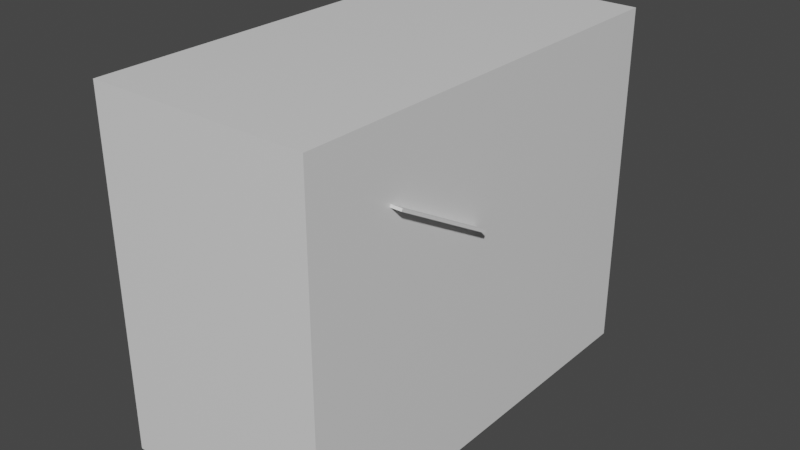 # Source: cinatas_correr.blend  (saved by Blender 2.92.15; exported with 4.5.12 LTS)
import bpy
from mathutils import Matrix  # noqa: F401  (used for matrix-valued properties, if any)

bpy.ops.wm.read_factory_settings(use_empty=True)
scene = bpy.context.scene
scene.name = 'Scene'

# ---- collections
col_collection = bpy.data.collections.new('Collection'); scene.collection.children.link(col_collection)

# ---- materials (node trees are filled in below, after node groups)
mat_material = bpy.data.materials.new('Material')
mat_material.alpha_threshold = 0.0
mat_material.use_transparent_shadow = False
mat_material.line_color = (0.0, 0.0, 0.0, 1.0)

# ---- material node trees
mat_material.use_nodes = True; mat_material.node_tree.nodes.clear()
_N = mat_material.node_tree.nodes; _L = mat_material.node_tree.links
n0 = _N.new('ShaderNodeOutputMaterial'); n0.name = 'Material Output'; n0.location = (300, 300)
n1 = _N.new('ShaderNodeBsdfPrincipled'); n1.name = 'Principled BSDF'; n1.location = (10, 300)
n1.distribution = 'GGX'
n1.subsurface_method = 'BURLEY'
n1.inputs[2].default_value = 0.4
n1.inputs[3].default_value = 1.45
n1.inputs[27].default_value = (0.0, 0.0, 0.0, 1.0)
n1.inputs[28].default_value = 1.0
_L.new(n1.outputs[0], n0.inputs[0])
n0.is_active_output = True

# ---- world
world_world = bpy.data.worlds.new('World'); scene.world = world_world
world_world.use_nodes = True; world_world.node_tree.nodes.clear()
_N = world_world.node_tree.nodes; _L = world_world.node_tree.links
n0 = _N.new('ShaderNodeOutputWorld'); n0.name = 'World Output'; n0.location = (300, 300)
n1 = _N.new('ShaderNodeBackground'); n1.name = 'Background'; n1.location = (10, 300)
n1.inputs[0].default_value = (0.05088, 0.05088, 0.05088, 1.0)
_L.new(n1.outputs[0], n0.inputs[0])
n0.is_active_output = True
world_world.color = (0.05088, 0.05088, 0.05088)
world_world.use_sun_shadow = False
world_world.sun_shadow_jitter_overblur = 0.0

# ---- meshes
me_cube = bpy.data.meshes.new('Cube')
me_cube.from_pydata([(1.0, 1.0, 1.0), (1.0, 1.0, -1.0), (1.0, -1.0, 1.0), (1.0, -1.0, -1.0), (-1.0, 1.0, 1.0), (-1.0, 1.0, -1.0), (-1.0, -1.0, 1.0), (-1.0, -1.0, -1.0)], [], [(0, 4, 6, 2), (3, 2, 6, 7), (7, 6, 4, 5), (5, 1, 3, 7), (1, 0, 2, 3), (5, 4, 0, 1)])
_uv = me_cube.uv_layers.new(name='UVMap')
_uv.uv.foreach_set('vector', [0.625, 0.5, 0.875, 0.5, 0.875, 0.75, 0.625, 0.75, 0.375, 0.75, 0.625, 0.75, 0.625, 1.0, 0.375, 1.0, 0.375, 0.0, 0.625, 0.0, 0.625, 0.25, 0.375, 0.25, 0.125, 0.5, 0.375, 0.5, 0.375, 0.75, 0.125, 0.75, 0.375, 0.5, 0.625, 0.5, 0.625, 0.75, 0.375, 0.75, 0.375, 0.25, 0.625, 0.25, 0.625, 0.5, 0.375, 0.5])
me_cube.materials.append(mat_material)
me_cube.use_remesh_preserve_volume = False
me_cube.use_remesh_preserve_attributes = False
me_cube.use_mirror_vertex_groups = False
me_cube.update()
me_cube_002 = bpy.data.meshes.new('Cube.002')
me_cube_002.from_pydata([(-1.0, -1.0, -17.44), (-1.0, -1.0, -15.44), (1.0, -1.0, -17.44), (1.0, -1.0, -15.44), (-1.0, 0.8545, -17.44), (-1.0, 0.8545, -15.44), (1.0, 0.8545, -17.44), (1.0, 0.8545, -15.44), (-1.0, 1.0, -16.44), (-1.0, 0.8545, -17.44), (-1.0, 0.9988, -16.57), (-1.0, 0.995, -16.7), (-1.0, 0.9889, -16.82), (-1.0, 0.9805, -16.94), (-1.0, 0.9699, -17.05), (-1.0, 0.9574, -17.14), (-1.0, 0.9431, -17.23), (-1.0, 0.9272, -17.3), (-1.0, 0.9102, -17.36), (-1.0, 0.8921, -17.4), (-1.0, 0.8735, -17.43), (-1.0, 0.8545, -15.44), (-1.0, 1.0, -16.44), (-1.0, 0.8735, -15.45), (-1.0, 0.8921, -15.47), (-1.0, 0.9102, -15.51), (-1.0, 0.9272, -15.57), (-1.0, 0.9431, -15.64), (-1.0, 0.9574, -15.73), (-1.0, 0.9699, -15.83), (-1.0, 0.9805, -15.94), (-1.0, 0.9889, -16.05), (-1.0, 0.995, -16.18), (-1.0, 0.9988, -16.3), (1.0, 0.8545, -17.44), (1.0, 1.0, -16.44), (1.0, 0.8735, -17.43), (1.0, 0.8921, -17.4), (1.0, 0.9102, -17.36), (1.0, 0.9272, -17.3), (1.0, 0.9431, -17.23), (1.0, 0.9574, -17.14), (1.0, 0.9699, -17.05), (1.0, 0.9805, -16.94), (1.0, 0.9889, -16.82), (1.0, 0.995, -16.7), (1.0, 0.9988, -16.57), (1.0, 1.0, -16.44), (1.0, 0.8545, -15.44), (1.0, 0.9988, -16.3), (1.0, 0.995, -16.18), (1.0, 0.9889, -16.05), (1.0, 0.9805, -15.94), (1.0, 0.9699, -15.83), (1.0, 0.9574, -15.73), (1.0, 0.9431, -15.64), (1.0, 0.9272, -15.57), (1.0, 0.9102, -15.51), (1.0, 0.8921, -15.47), (1.0, 0.8735, -15.45)], [], [(48, 21, 5, 7), (9, 34, 6, 4), (6, 7, 3, 2), (2, 3, 1, 0), (4, 6, 2, 0), (7, 5, 1, 3), (34, 36, 37, 38, 39, 40, 41, 42, 43, 44, 45, 46, 35, 47, 49, 50, 51, 52, 53, 54, 55, 56, 57, 58, 59, 48, 7, 6), (4, 5, 21, 23, 24, 25, 26, 27, 28, 29, 30, 31, 32, 33, 22, 8, 10, 11, 12, 13, 14, 15, 16, 17, 18, 19, 20, 9), (0, 1, 5, 4), (34, 9, 20, 36), (36, 20, 19, 37), (37, 19, 18, 38), (38, 18, 17, 39), (39, 17, 16, 40), (40, 16, 15, 41), (41, 15, 14, 42), (42, 14, 13, 43), (43, 13, 12, 44), (44, 12, 11, 45), (45, 11, 10, 46), (46, 10, 8, 35), (21, 48, 59, 23), (23, 59, 58, 24), (24, 58, 57, 25), (25, 57, 56, 26), (26, 56, 55, 27), (27, 55, 54, 28), (28, 54, 53, 29), (29, 53, 52, 30), (30, 52, 51, 31), (31, 51, 50, 32), (32, 50, 49, 33), (33, 49, 47, 22), (8, 22, 47, 35)])
_uv = me_cube_002.uv_layers.new(name='UVMap')
_uv.uv.foreach_set('vector', [0.625, 0.5182, 0.875, 0.5182, 0.875, 0.5182, 0.625, 0.5182, 0.125, 0.5182, 0.375, 0.5182, 0.375, 0.5182, 0.125, 0.5182, 0.375, 0.5182, 0.625, 0.5182, 0.625, 0.75, 0.375, 0.75, 0.375, 0.75, 0.625, 0.75, 0.625, 1.0, 0.375, 1.0, 0.125, 0.5182, 0.375, 0.5182, 0.375, 0.75, 0.125, 0.75, 0.625, 0.5182, 0.875, 0.5182, 0.875, 0.75, 0.625, 0.75, 0.375, 0.5182, 0.3761, 0.5158, 0.3793, 0.5135, 0.3845, 0.5112, 0.3917, 0.5091, 0.4008, 0.5071, 0.4116, 0.5053, 0.4238, 0.5038, 0.4374, 0.5024, 0.4521, 0.5014, 0.4675, 0.5006, 0.4835, 0.5002, 0.4998, 0.5, 0.5002, 0.5, 0.5165, 0.5002, 0.5325, 0.5006, 0.5479, 0.5014, 0.5626, 0.5024, 0.5762, 0.5038, 0.5884, 0.5053, 0.5992, 0.5071, 0.6083, 0.5091, 0.6155, 0.5112, 0.6207, 0.5135, 0.6239, 0.5158, 0.625, 0.5182, 0.625, 0.5182, 0.375, 0.5182, 0.375, 0.2318, 0.625, 0.2318, 0.625, 0.2318, 0.6239, 0.2342, 0.6207, 0.2365, 0.6155, 0.2388, 0.6083, 0.2409, 0.5992, 0.2429, 0.5884, 0.2447, 0.5762, 0.2462, 0.5626, 0.2476, 0.5479, 0.2486, 0.5325, 0.2494, 0.5165, 0.2498, 0.5002, 0.25, 0.4998, 0.25, 0.4835, 0.2498, 0.4675, 0.2494, 0.4521, 0.2486, 0.4374, 0.2476, 0.4238, 0.2462, 0.4116, 0.2447, 0.4008, 0.2429, 0.3917, 0.2409, 0.3845, 0.2388, 0.3793, 0.2365, 0.3761, 0.2342, 0.375, 0.2318, 0.375, 0.0, 0.625, 0.0, 0.625, 0.2318, 0.375, 0.2318, 0.375, 0.5182, 0.125, 0.5182, 0.125, 0.5158, 0.375, 0.5158, 0.375, 0.5158, 0.125, 0.5158, 0.125, 0.5135, 0.375, 0.5135, 0.375, 0.5135, 0.125, 0.5135, 0.125, 0.5112, 0.375, 0.5112, 0.375, 0.5112, 0.125, 0.5112, 0.125, 0.5091, 0.375, 0.5091, 0.375, 0.5091, 0.125, 0.5091, 0.125, 0.5071, 0.375, 0.5071, 0.375, 0.5071, 0.125, 0.5071, 0.125, 0.5, 0.375, 0.5, 0.375, 0.5, 0.375, 0.25, 0.4238, 0.25, 0.4238, 0.5, 0.4238, 0.5, 0.4238, 0.25, 0.4374, 0.25, 0.4374, 0.5, 0.4374, 0.5, 0.4374, 0.25, 0.4521, 0.25, 0.4521, 0.5, 0.4521, 0.5, 0.4521, 0.25, 0.4675, 0.25, 0.4675, 0.5, 0.4675, 0.5, 0.4675, 0.25, 0.4835, 0.25, 0.4835, 0.5, 0.4835, 0.5, 0.4835, 0.25, 0.4998, 0.25, 0.4998, 0.5, 0.875, 0.5182, 0.625, 0.5182, 0.625, 0.5158, 0.875, 0.5158, 0.875, 0.5158, 0.625, 0.5158, 0.625, 0.5135, 0.875, 0.5135, 0.875, 0.5135, 0.625, 0.5135, 0.625, 0.5112, 0.875, 0.5112, 0.875, 0.5112, 0.625, 0.5112, 0.625, 0.5091, 0.875, 0.5091, 0.875, 0.5091, 0.625, 0.5091, 0.625, 0.5071, 0.875, 0.5071, 0.875, 0.5071, 0.625, 0.5071, 0.625, 0.5, 0.875, 0.5, 0.625, 0.25, 0.625, 0.5, 0.5762, 0.5, 0.5762, 0.25, 0.5762, 0.25, 0.5762, 0.5, 0.5626, 0.5, 0.5626, 0.25, 0.5626, 0.25, 0.5626, 0.5, 0.5479, 0.5, 0.5479, 0.25, 0.5479, 0.25, 0.5479, 0.5, 0.5325, 0.5, 0.5325, 0.25, 0.5325, 0.25, 0.5325, 0.5, 0.5165, 0.5, 0.5165, 0.25, 0.5165, 0.25, 0.5165, 0.5, 0.5002, 0.5, 0.5002, 0.25, 0.4998, 0.25, 0.5002, 0.25, 0.5002, 0.5, 0.4998, 0.5])
me_cube_002.use_remesh_fix_poles = True
me_cube_002.use_remesh_preserve_attributes = False
me_cube_002.use_mirror_vertex_groups = False
me_cube_002.update()
me_cylinder = bpy.data.meshes.new('Cylinder')
me_cylinder.from_pydata([(-5.262e-08, 0.9307, -1.0), (0.0, 1.0, -0.931), (-5.262e-08, 0.9307, 1.0), (0.0, 1.0, 0.931), (0.1816, 0.9128, -1.0), (0.1951, 0.9808, -0.931), (0.1816, 0.9128, 1.0), (0.1951, 0.9808, 0.931), (0.3562, 0.8598, -1.0), (0.3827, 0.9239, -0.931), (0.3562, 0.8598, 1.0), (0.3827, 0.9239, 0.931), (0.5171, 0.7738, -1.0), (0.5556, 0.8315, -0.931), (0.5171, 0.7738, 1.0), (0.5556, 0.8315, 0.931), (0.6581, 0.6581, -1.0), (0.7071, 0.7071, -0.931), (0.6581, 0.6581, 1.0), (0.7071, 0.7071, 0.931), (0.7738, 0.5171, -1.0), (0.8315, 0.5556, -0.931), (0.7738, 0.5171, 1.0), (0.8315, 0.5556, 0.931), (0.8598, 0.3562, -1.0), (0.9239, 0.3827, -0.931), (0.8598, 0.3562, 1.0), (0.9239, 0.3827, 0.931), (0.9128, 0.1816, -1.0), (0.9808, 0.1951, -0.931), (0.9128, 0.1816, 1.0), (0.9808, 0.1951, 0.931), (0.9307, 1.064e-07, -1.0), (1.0, 7.55e-08, -0.931), (1.0, 7.55e-08, 0.931), (0.9307, 1.066e-07, 1.0), (-1.0, 9.656e-07, -0.931), (-0.9307, 9.35e-07, -1.0), (-0.9307, 9.347e-07, 1.0), (-1.0, 9.656e-07, 0.931), (-0.9128, 0.1816, -1.0), (-0.9808, 0.1951, -0.931), (-0.9128, 0.1816, 1.0), (-0.9808, 0.1951, 0.931), (-0.8598, 0.3562, -1.0), (-0.9239, 0.3827, -0.931), (-0.8598, 0.3562, 1.0), (-0.9239, 0.3827, 0.931), (-0.7738, 0.5171, -1.0), (-0.8315, 0.5556, -0.931), (-0.7738, 0.5171, 1.0), (-0.8315, 0.5556, 0.931), (-0.6581, 0.6581, -1.0), (-0.7071, 0.7071, -0.931), (-0.6581, 0.6581, 1.0), (-0.7071, 0.7071, 0.931), (-0.517, 0.7738, -1.0), (-0.5556, 0.8315, -0.931), (-0.517, 0.7738, 1.0), (-0.5556, 0.8315, 0.931), (-0.3561, 0.8598, -1.0), (-0.3827, 0.9239, -0.931), (-0.3561, 0.8598, 1.0), (-0.3827, 0.9239, 0.931), (-0.1816, 0.9128, -1.0), (-0.1951, 0.9808, -0.931), (-0.1816, 0.9128, 1.0), (-0.1951, 0.9808, 0.931)], [], [(65, 67, 3, 1), (9, 11, 15, 13), (13, 15, 19, 17), (17, 19, 23, 21), (21, 23, 27, 25), (25, 27, 31, 29), (29, 31, 34, 33), (36, 39, 43, 41), (41, 43, 47, 45), (45, 47, 51, 49), (49, 51, 55, 53), (53, 55, 59, 57), (57, 59, 63, 61), (61, 63, 67, 65), (5, 7, 11, 9), (6, 2, 66, 62, 58, 54, 50, 46, 42, 38, 35, 30, 26, 22, 18, 14, 10), (1, 3, 7, 5), (1, 5, 4, 0), (7, 3, 2, 6), (5, 9, 8, 4), (11, 7, 6, 10), (9, 13, 12, 8), (15, 11, 10, 14), (13, 17, 16, 12), (19, 15, 14, 18), (17, 21, 20, 16), (23, 19, 18, 22), (21, 25, 24, 20), (27, 23, 22, 26), (25, 29, 28, 24), (31, 27, 26, 30), (29, 33, 32, 28), (34, 31, 30, 35), (36, 41, 40, 37), (43, 39, 38, 42), (41, 45, 44, 40), (47, 43, 42, 46), (45, 49, 48, 44), (51, 47, 46, 50), (49, 53, 52, 48), (55, 51, 50, 54), (53, 57, 56, 52), (59, 55, 54, 58), (57, 61, 60, 56), (63, 59, 58, 62), (61, 65, 64, 60), (67, 63, 62, 66), (65, 1, 0, 64), (3, 67, 66, 2), (0, 4, 8, 12, 16, 20, 24, 28, 32, 37, 40, 44, 48, 52, 56, 60, 64)])
_uv = me_cylinder.uv_layers.new(name='UVMap')
_uv.uv.foreach_set('vector', [0.03125, 0.5173, 0.03125, 0.9827, 0.0, 0.9827, 0.0, 0.5173, 0.9375, 0.5173, 0.9375, 0.9827, 0.9062, 0.9827, 0.9062, 0.5173, 0.9062, 0.5173, 0.9062, 0.9827, 0.875, 0.9827, 0.875, 0.5173, 0.875, 0.5173, 0.875, 0.9827, 0.8438, 0.9827, 0.8438, 0.5173, 0.8438, 0.5173, 0.8438, 0.9827, 0.8125, 0.9827, 0.8125, 0.5173, 0.8125, 0.5173, 0.8125, 0.9827, 0.7812, 0.9827, 0.7812, 0.5173, 0.7812, 0.5173, 0.7812, 0.9827, 0.75, 0.9827, 0.75, 0.5173, 0.25, 0.5173, 0.25, 0.9827, 0.2188, 0.9827, 0.2188, 0.5173, 0.2188, 0.5173, 0.2188, 0.9827, 0.1875, 0.9827, 0.1875, 0.5173, 0.1875, 0.5173, 0.1875, 0.9827, 0.1562, 0.9827, 0.1562, 0.5173, 0.1562, 0.5173, 0.1562, 0.9827, 0.125, 0.9827, 0.125, 0.5173, 0.125, 0.5173, 0.125, 0.9827, 0.09375, 0.9827, 0.09375, 0.5173, 0.09375, 0.5173, 0.09375, 0.9827, 0.0625, 0.9827, 0.0625, 0.5173, 0.0625, 0.5173, 0.0625, 0.9827, 0.03125, 0.9827, 0.03125, 0.5173, 0.9688, 0.5173, 0.9688, 0.9827, 0.9375, 0.9827, 0.9375, 0.5173, 0.2936, 0.4691, 0.25, 0.4734, 0.2064, 0.4691, 0.1645, 0.4564, 0.1259, 0.4357, 0.09206, 0.4079, 0.06428, 0.3741, 0.04364, 0.3355, 0.03093, 0.2936, 0.02664, 0.25, 0.4734, 0.25, 0.4691, 0.2936, 0.4564, 0.3355, 0.4357, 0.3741, 0.4079, 0.4079, 0.3741, 0.4357, 0.3355, 0.4564, 1.0, 0.5173, 1.0, 0.9827, 0.9688, 0.9827, 0.9688, 0.5173, 1.0, 0.5173, 0.9688, 0.5173, 0.9698, 0.5, 0.9989, 0.5, 0.9688, 0.9827, 1.0, 0.9827, 0.9989, 1.0, 0.9698, 1.0, 0.9688, 0.5173, 0.9375, 0.5173, 0.9386, 0.5, 0.9677, 0.5, 0.9375, 0.9827, 0.9688, 0.9827, 0.9677, 1.0, 0.9386, 1.0, 0.9375, 0.5173, 0.9062, 0.5173, 0.9073, 0.5, 0.9364, 0.5, 0.9062, 0.9827, 0.9375, 0.9827, 0.9364, 1.0, 0.9073, 1.0, 0.9062, 0.5173, 0.875, 0.5173, 0.8761, 0.5, 0.9052, 0.5, 0.875, 0.9827, 0.9062, 0.9827, 0.9052, 1.0, 0.8761, 1.0, 0.875, 0.5173, 0.8438, 0.5173, 0.8448, 0.5, 0.8739, 0.5, 0.8438, 0.9827, 0.875, 0.9827, 0.8739, 1.0, 0.8448, 1.0, 0.8438, 0.5173, 0.8125, 0.5173, 0.8136, 0.5, 0.8427, 0.5, 0.8125, 0.9827, 0.8438, 0.9827, 0.8427, 1.0, 0.8136, 1.0, 0.8125, 0.5173, 0.7812, 0.5173, 0.7823, 0.5, 0.8114, 0.5, 0.7812, 0.9827, 0.8125, 0.9827, 0.8114, 1.0, 0.7823, 1.0, 0.7812, 0.5173, 0.75, 0.5173, 0.7511, 0.5, 0.7802, 0.5, 0.75, 0.9827, 0.7812, 0.9827, 0.7802, 1.0, 0.7511, 1.0, 0.25, 0.5173, 0.2188, 0.5173, 0.2198, 0.5, 0.2489, 0.5, 0.2188, 0.9827, 0.25, 0.9827, 0.2489, 1.0, 0.2198, 1.0, 0.2188, 0.5173, 0.1875, 0.5173, 0.1886, 0.5, 0.2177, 0.5, 0.1875, 0.9827, 0.2188, 0.9827, 0.2177, 1.0, 0.1886, 1.0, 0.1875, 0.5173, 0.1562, 0.5173, 0.1573, 0.5, 0.1864, 0.5, 0.1562, 0.9827, 0.1875, 0.9827, 0.1864, 1.0, 0.1573, 1.0, 0.1562, 0.5173, 0.125, 0.5173, 0.1261, 0.5, 0.1552, 0.5, 0.125, 0.9827, 0.1562, 0.9827, 0.1552, 1.0, 0.1261, 1.0, 0.125, 0.5173, 0.09375, 0.5173, 0.09483, 0.5, 0.1239, 0.5, 0.09375, 0.9827, 0.125, 0.9827, 0.1239, 1.0, 0.09483, 1.0, 0.09375, 0.5173, 0.0625, 0.5173, 0.06358, 0.5, 0.09267, 0.5, 0.0625, 0.9827, 0.09375, 0.9827, 0.09267, 1.0, 0.06358, 1.0, 0.0625, 0.5173, 0.03125, 0.5173, 0.03233, 0.5, 0.06142, 0.5, 0.03125, 0.9827, 0.0625, 0.9827, 0.06142, 1.0, 0.03233, 1.0, 0.03125, 0.5173, 0.0, 0.5173, 0.001083, 0.5, 0.03017, 0.5, 0.0, 0.9827, 0.03125, 0.9827, 0.03017, 1.0, 0.001083, 1.0, 0.75, 0.4734, 0.7936, 0.4691, 0.8355, 0.4564, 0.8741, 0.4357, 0.9079, 0.4079, 0.9357, 0.3741, 0.9564, 0.3355, 0.9691, 0.2936, 0.9734, 0.25, 0.5266, 0.25, 0.5309, 0.2936, 0.5436, 0.3355, 0.5643, 0.3741, 0.5921, 0.4079, 0.6259, 0.4357, 0.6645, 0.4564, 0.7064, 0.4691])
me_cylinder.use_remesh_fix_poles = True
me_cylinder.use_remesh_preserve_attributes = False
me_cylinder.use_mirror_vertex_groups = False
me_cylinder.update()
me_cube_003 = bpy.data.meshes.new('Cube.003')
me_cube_003.from_pydata([(-0.4174, -0.8064, -0.6488), (-0.4399, -0.9156, -0.684), (-0.426, -0.8482, -0.6515), (-0.4333, -0.8836, -0.6591), (-0.4382, -0.9073, -0.6705), (-0.4174, -0.8064, -0.7608), (-0.4399, -0.9156, -0.7277), (-0.426, -0.8482, -0.7583), (-0.4333, -0.8836, -0.7511), (-0.4382, -0.9073, -0.7404), (-0.4174, -0.5947, -0.6701), (-0.4399, -0.5456, -0.7361), (-0.426, -0.5759, -0.6842), (-0.4333, -0.56, -0.7017), (-0.4382, -0.5493, -0.7199), (-0.4174, -0.6548, -0.7608), (-0.4399, -0.5456, -0.7277), (-0.426, -0.613, -0.7583), (-0.4333, -0.5776, -0.7511), (-0.4382, -0.5539, -0.7404), (-0.3863, -0.8064, -0.6488), (-0.3136, -0.9156, -0.684), (-0.3777, -0.8482, -0.6515), (-0.3704, -0.8836, -0.6591), (-0.3656, -0.9073, -0.6705), (-0.3863, -0.8064, -0.7608), (-0.3136, -0.9156, -0.7277), (-0.3777, -0.8482, -0.7583), (-0.3704, -0.8836, -0.7511), (-0.3656, -0.9073, -0.7404), (-0.3863, -0.5947, -0.6701), (-0.3639, -0.5456, -0.7361), (-0.3777, -0.5759, -0.6842), (-0.3704, -0.56, -0.7017), (-0.3656, -0.5493, -0.7199), (-0.3863, -0.6548, -0.7608), (-0.3639, -0.5456, -0.7277), (-0.3777, -0.613, -0.7583), (-0.3704, -0.5776, -0.7511), (-0.3656, -0.5539, -0.7404), (-0.4174, -0.6302, -0.6488), (-0.4399, -0.6302, -0.6845), (-0.426, -0.6302, -0.6515), (-0.4333, -0.6302, -0.6592), (-0.4382, -0.6302, -0.6708), (-0.4399, -0.6302, -0.7277), (-0.4174, -0.6302, -0.7608), (-0.4382, -0.6302, -0.7404), (-0.4333, -0.6302, -0.7511), (-0.426, -0.6302, -0.7583), (-0.3639, -0.6302, -0.6845), (-0.3863, -0.6302, -0.6488), (-0.3656, -0.6302, -0.6708), (-0.3704, -0.6302, -0.6592), (-0.3777, -0.6302, -0.6515), (-0.3863, -0.6302, -0.7608), (-0.3639, -0.6302, -0.7277), (-0.3777, -0.6302, -0.7583), (-0.3704, -0.6302, -0.7511), (-0.3656, -0.6302, -0.7404), (-0.4399, -0.8429, -0.6842), (-0.4174, -0.8429, -0.6488), (-0.4382, -0.8429, -0.6706), (-0.4333, -0.8429, -0.6591), (-0.426, -0.8429, -0.6515), (-0.3639, -0.8429, -0.7277), (-0.3863, -0.8429, -0.7608), (-0.3656, -0.8429, -0.7404), (-0.3704, -0.8429, -0.7511), (-0.3777, -0.8429, -0.7583), (-0.4399, -0.8429, -0.7277), (-0.4174, -0.8429, -0.7608), (-0.4382, -0.8429, -0.7404), (-0.4333, -0.8429, -0.7511), (-0.426, -0.8429, -0.7583), (-0.3639, -0.8429, -0.6842), (-0.3863, -0.8429, -0.6488), (-0.3656, -0.8429, -0.6706), (-0.3704, -0.8429, -0.6591), (-0.3777, -0.8429, -0.6515)], [], [(35, 15, 46, 55), (10, 30, 51, 40), (31, 36, 56, 50), (61, 76, 20, 0), (66, 71, 5, 25), (11, 16, 36, 31), (75, 65, 26, 21), (41, 45, 16, 11), (40, 51, 76, 61), (55, 46, 71, 66), (21, 26, 6, 1), (50, 56, 65, 75), (60, 70, 45, 41), (61, 0, 2, 64), (64, 2, 3, 63), (63, 3, 4, 62), (62, 4, 1, 60), (46, 15, 17, 49), (49, 17, 18, 48), (48, 18, 19, 47), (47, 19, 16, 45), (30, 10, 12, 32), (32, 12, 13, 33), (33, 13, 14, 34), (34, 14, 11, 31), (15, 35, 37, 17), (17, 37, 38, 18), (18, 38, 39, 19), (19, 39, 36, 16), (51, 30, 32, 54), (54, 32, 33, 53), (53, 33, 34, 52), (52, 34, 31, 50), (66, 25, 27, 69), (69, 27, 28, 68), (68, 28, 29, 67), (67, 29, 26, 65), (0, 20, 22, 2), (2, 22, 23, 3), (3, 23, 24, 4), (4, 24, 21, 1), (25, 5, 7, 27), (27, 7, 8, 28), (28, 8, 9, 29), (29, 9, 6, 26), (10, 40, 42, 12), (12, 42, 43, 13), (13, 43, 44, 14), (14, 44, 41, 11), (71, 46, 49, 74), (74, 49, 48, 73), (73, 48, 47, 72), (72, 47, 45, 70), (76, 51, 54, 79), (79, 54, 53, 78), (78, 53, 52, 77), (77, 52, 50, 75), (35, 55, 57, 37), (37, 57, 58, 38), (38, 58, 59, 39), (39, 59, 56, 36), (40, 61, 64, 42), (42, 64, 63, 43), (43, 63, 62, 44), (44, 62, 60, 41), (55, 66, 69, 57), (57, 69, 68, 58), (58, 68, 67, 59), (59, 67, 65, 56), (5, 71, 74, 7), (7, 74, 73, 8), (8, 73, 72, 9), (9, 72, 70, 6), (20, 76, 79, 22), (22, 79, 78, 23), (23, 78, 77, 24), (24, 77, 75, 21), (1, 6, 70, 60)])
_uv = me_cube_003.uv_layers.new(name='UVMap')
_uv.uv.foreach_set('vector', [0.6988, 0.5738, 0.8012, 0.5738, 0.8012, 0.5571, 0.6988, 0.5571, 0.1988, 0.5332, 0.3012, 0.5332, 0.3012, 0.5571, 0.1988, 0.5571, 0.5243, 0.5, 0.4899, 0.5, 0.5512, 0.5571, 0.4548, 0.5571, 0.1988, 0.7009, 0.3012, 0.7009, 0.3012, 0.6762, 0.1988, 0.6762, 0.6988, 0.7009, 0.8012, 0.7009, 0.8012, 0.6762, 0.6988, 0.6762, 0.5243, 0.25, 0.4899, 0.25, 0.4899, 0.5, 0.5243, 0.5, 0.454, 0.7009, 0.5512, 0.7009, 0.5512, 0.75, 0.4536, 0.75, 0.4548, 0.1929, 0.5512, 0.1929, 0.4899, 0.25, 0.5243, 0.25, 0.1988, 0.5571, 0.3012, 0.5571, 0.3012, 0.7009, 0.1988, 0.7009, 0.6988, 0.5571, 0.8012, 0.5571, 0.8012, 0.7009, 0.6988, 0.7009, 0.4536, 0.75, 0.5512, 0.75, 0.5512, 1.0, 0.4536, 1.0, 0.4548, 0.5571, 0.5512, 0.5571, 0.5512, 0.7009, 0.454, 0.7009, 0.454, 0.04909, 0.5512, 0.04909, 0.5512, 0.1929, 0.4548, 0.1929, 0.1988, 0.7009, 0.1988, 0.6762, 0.1706, 0.7044, 0.1706, 0.7009, 0.1706, 0.7009, 0.1706, 0.7044, 0.125, 0.7284, 0.125, 0.7009, 0.375, 0.04909, 0.375, 0.02162, 0.4235, 0.005618, 0.4238, 0.04909, 0.4238, 0.04909, 0.4235, 0.005618, 0.4536, 0.0, 0.454, 0.04909, 0.8012, 0.5571, 0.8012, 0.5738, 0.8294, 0.5456, 0.8294, 0.5571, 0.8294, 0.5571, 0.8294, 0.5456, 0.875, 0.5216, 0.875, 0.5571, 0.625, 0.1929, 0.625, 0.2284, 0.5459, 0.2444, 0.5794, 0.1929, 0.5794, 0.1929, 0.5459, 0.2444, 0.4899, 0.25, 0.5512, 0.1929, 0.3012, 0.5332, 0.1988, 0.5332, 0.1706, 0.518, 0.3294, 0.518, 0.3294, 0.518, 0.1706, 0.518, 0.1466, 0.5, 0.3534, 0.5, 0.375, 0.4784, 0.375, 0.2716, 0.458, 0.2556, 0.458, 0.4944, 0.458, 0.4944, 0.458, 0.2556, 0.5243, 0.25, 0.5243, 0.5, 0.8012, 0.5738, 0.6988, 0.5738, 0.6706, 0.5456, 0.8294, 0.5456, 0.8294, 0.5456, 0.6706, 0.5456, 0.6466, 0.5, 0.8534, 0.5, 0.625, 0.2716, 0.625, 0.4784, 0.5416, 0.4944, 0.5416, 0.2556, 0.5416, 0.2556, 0.5416, 0.4944, 0.4899, 0.5, 0.4899, 0.25, 0.3012, 0.5571, 0.3012, 0.5332, 0.3294, 0.518, 0.3294, 0.5559, 0.3294, 0.5559, 0.3294, 0.518, 0.375, 0.5001, 0.375, 0.5524, 0.375, 0.5524, 0.375, 0.5001, 0.4615, 0.5025, 0.4243, 0.5571, 0.4243, 0.5571, 0.4615, 0.5025, 0.5243, 0.5, 0.4548, 0.5571, 0.6988, 0.7009, 0.6988, 0.6762, 0.6706, 0.7044, 0.6706, 0.7009, 0.6706, 0.7009, 0.6706, 0.7044, 0.625, 0.7284, 0.625, 0.7009, 0.625, 0.7009, 0.625, 0.7284, 0.5794, 0.7444, 0.5794, 0.7009, 0.5794, 0.7009, 0.5794, 0.7444, 0.5512, 0.75, 0.5512, 0.7009, 0.1988, 0.6762, 0.3012, 0.6762, 0.3294, 0.7044, 0.1706, 0.7044, 0.1706, 0.7044, 0.3294, 0.7044, 0.3534, 0.75, 0.1466, 0.75, 0.375, 0.9784, 0.375, 0.7716, 0.4235, 0.7556, 0.4235, 0.9944, 0.4235, 0.9944, 0.4235, 0.7556, 0.4536, 0.75, 0.4536, 1.0, 0.6988, 0.6762, 0.8012, 0.6762, 0.8294, 0.7044, 0.6706, 0.7044, 0.6706, 0.7044, 0.8294, 0.7044, 0.8534, 0.75, 0.6466, 0.75, 0.625, 0.7716, 0.625, 0.9784, 0.5794, 0.9944, 0.5794, 0.7556, 0.5794, 0.7556, 0.5794, 0.9944, 0.5512, 1.0, 0.5512, 0.75, 0.1988, 0.5332, 0.1988, 0.5571, 0.1706, 0.5547, 0.1706, 0.518, 0.1706, 0.518, 0.1706, 0.5547, 0.125, 0.5478, 0.125, 0.5001, 0.375, 0.2499, 0.375, 0.2022, 0.4243, 0.1929, 0.4615, 0.2475, 0.4615, 0.2475, 0.4243, 0.1929, 0.4548, 0.1929, 0.5243, 0.25, 0.8012, 0.7009, 0.8012, 0.5571, 0.8294, 0.5571, 0.8294, 0.7009, 0.8294, 0.7009, 0.8294, 0.5571, 0.875, 0.5571, 0.875, 0.7009, 0.625, 0.04909, 0.625, 0.1929, 0.5794, 0.1929, 0.5794, 0.04909, 0.5794, 0.04909, 0.5794, 0.1929, 0.5512, 0.1929, 0.5512, 0.04909, 0.3012, 0.7009, 0.3012, 0.5571, 0.3294, 0.5559, 0.3294, 0.7009, 0.3294, 0.7009, 0.3294, 0.5559, 0.375, 0.5524, 0.375, 0.7009, 0.375, 0.7009, 0.375, 0.5524, 0.4243, 0.5571, 0.4238, 0.7009, 0.4238, 0.7009, 0.4243, 0.5571, 0.4548, 0.5571, 0.454, 0.7009, 0.6988, 0.5738, 0.6988, 0.5571, 0.6706, 0.5571, 0.6706, 0.5456, 0.6706, 0.5456, 0.6706, 0.5571, 0.625, 0.5571, 0.625, 0.5216, 0.625, 0.5216, 0.625, 0.5571, 0.5794, 0.5571, 0.5459, 0.5056, 0.5459, 0.5056, 0.5794, 0.5571, 0.5512, 0.5571, 0.4899, 0.5, 0.1988, 0.5571, 0.1988, 0.7009, 0.1706, 0.7009, 0.1706, 0.5571, 0.1706, 0.5571, 0.1706, 0.7009, 0.125, 0.7009, 0.125, 0.5571, 0.375, 0.1929, 0.375, 0.04909, 0.4238, 0.04909, 0.4243, 0.1929, 0.4243, 0.1929, 0.4238, 0.04909, 0.454, 0.04909, 0.4548, 0.1929, 0.6988, 0.5571, 0.6988, 0.7009, 0.6706, 0.7009, 0.6706, 0.5571, 0.6706, 0.5571, 0.6706, 0.7009, 0.625, 0.7009, 0.625, 0.5571, 0.625, 0.5571, 0.625, 0.7009, 0.5794, 0.7009, 0.5794, 0.5571, 0.5794, 0.5571, 0.5794, 0.7009, 0.5512, 0.7009, 0.5512, 0.5571, 0.8012, 0.6762, 0.8012, 0.7009, 0.8294, 0.7009, 0.8294, 0.7044, 0.8294, 0.7044, 0.8294, 0.7009, 0.875, 0.7009, 0.875, 0.7284, 0.625, 0.02162, 0.625, 0.04909, 0.5794, 0.04909, 0.5794, 0.005618, 0.5794, 0.005618, 0.5794, 0.04909, 0.5512, 0.04909, 0.5512, 0.0, 0.3012, 0.6762, 0.3012, 0.7009, 0.3294, 0.7009, 0.3294, 0.7044, 0.3294, 0.7044, 0.3294, 0.7009, 0.375, 0.7009, 0.375, 0.7284, 0.375, 0.7284, 0.375, 0.7009, 0.4238, 0.7009, 0.4235, 0.7444, 0.4235, 0.7444, 0.4238, 0.7009, 0.454, 0.7009, 0.4536, 0.75, 0.4536, 0.0, 0.5512, 0.0, 0.5512, 0.04909, 0.454, 0.04909])
me_cube_003.use_remesh_fix_poles = True
me_cube_003.use_remesh_preserve_attributes = False
me_cube_003.use_mirror_vertex_groups = False
me_cube_003.update()
me_cylinder_001 = bpy.data.meshes.new('Cylinder.001')
me_cylinder_001.from_pydata([(-0.4055, -0.8117, -0.6888), (-0.4112, -0.8111, -0.6888), (-0.4166, -0.8095, -0.6888), (-0.4216, -0.8068, -0.6888), (-0.4259, -0.8031, -0.6888), (-0.4295, -0.7987, -0.6888), (-0.4322, -0.7937, -0.6888), (-0.4338, -0.7882, -0.6888), (-0.4344, -0.7825, -0.6888), (-0.4338, -0.7768, -0.6888), (-0.4322, -0.7713, -0.6888), (-0.4295, -0.7662, -0.6888), (-0.4259, -0.7618, -0.6888), (-0.4216, -0.7582, -0.6888), (-0.4166, -0.7555, -0.6888), (-0.4112, -0.7538, -0.6888), (-0.4055, -0.7533, -0.6888), (-0.3999, -0.7538, -0.6888), (-0.3945, -0.7555, -0.6888), (-0.3895, -0.7582, -0.6888), (-0.3852, -0.7618, -0.6888), (-0.3816, -0.7662, -0.6888), (-0.3789, -0.7713, -0.6888), (-0.3773, -0.7768, -0.6888), (-0.3767, -0.7825, -0.6888), (-0.3773, -0.7882, -0.6888), (-0.3789, -0.7937, -0.6888), (-0.3816, -0.7987, -0.6888), (-0.3852, -0.8031, -0.6888), (-0.3895, -0.8068, -0.6888), (-0.3945, -0.8095, -0.6888), (-0.3999, -0.8111, -0.6888), (-0.4055, -0.5237, -0.2326), (-0.4112, -0.5226, -0.2326), (-0.4166, -0.5194, -0.2326), (-0.4216, -0.5142, -0.2326), (-0.4259, -0.5072, -0.2326), (-0.4295, -0.4987, -0.2326), (-0.4322, -0.4889, -0.2326), (-0.4338, -0.4784, -0.2326), (-0.4344, -0.4674, -0.2326), (-0.4338, -0.4565, -0.2326), (-0.4322, -0.4459, -0.2326), (-0.4295, -0.4362, -0.2326), (-0.4259, -0.4277, -0.2326), (-0.4216, -0.4207, -0.2326), (-0.4166, -0.4155, -0.2326), (-0.4112, -0.4123, -0.2326), (-0.4055, -0.4112, -0.2326), (-0.3999, -0.4123, -0.2326), (-0.3945, -0.4155, -0.2326), (-0.3895, -0.4207, -0.2326), (-0.3852, -0.4277, -0.2326), (-0.3816, -0.4362, -0.2326), (-0.3789, -0.4459, -0.2326), (-0.3773, -0.4565, -0.2326), (-0.3767, -0.4674, -0.2326), (-0.3773, -0.4784, -0.2326), (-0.3789, -0.4889, -0.2326), (-0.3816, -0.4987, -0.2326), (-0.3852, -0.5072, -0.2326), (-0.3895, -0.5142, -0.2326), (-0.3945, -0.5194, -0.2326), (-0.3999, -0.5226, -0.2326), (-0.4026, -0.1607, 0.2288), (-0.4055, -0.1938, 0.2072), (-0.4029, -0.1607, 0.2288), (-0.4112, -0.1933, 0.2072), (-0.4035, -0.1607, 0.2287), (-0.4166, -0.1917, 0.207), (-0.4045, -0.1605, 0.2285), (-0.4216, -0.1891, 0.2068), (-0.4059, -0.16, 0.228), (-0.4259, -0.1855, 0.2065), (-0.4075, -0.1591, 0.2272), (-0.4295, -0.1811, 0.2062), (-0.4091, -0.1577, 0.2261), (-0.4322, -0.1761, 0.206), (-0.4105, -0.1559, 0.2249), (-0.4338, -0.1705, 0.2058), (-0.4115, -0.1539, 0.2235), (-0.4344, -0.1647, 0.2058), (-0.412, -0.1517, 0.2222), (-0.4338, -0.1588, 0.2058), (-0.412, -0.1496, 0.2209), (-0.4322, -0.153, 0.2059), (-0.4116, -0.1477, 0.2199), (-0.4295, -0.1477, 0.206), (-0.4109, -0.1462, 0.2191), (-0.4259, -0.143, 0.2062), (-0.41, -0.1451, 0.2186), (-0.4216, -0.1391, 0.2063), (-0.4093, -0.1445, 0.2183), (-0.4166, -0.1363, 0.2064), (-0.4088, -0.1442, 0.2182), (-0.4112, -0.1345, 0.2065), (-0.4085, -0.1441, 0.2182), (-0.4055, -0.1339, 0.2066), (-0.4082, -0.1441, 0.2182), (-0.3999, -0.1345, 0.2065), (-0.4076, -0.1441, 0.2183), (-0.3945, -0.1363, 0.2064), (-0.4066, -0.1443, 0.2186), (-0.3895, -0.1391, 0.2063), (-0.4052, -0.1448, 0.2191), (-0.3852, -0.143, 0.2062), (-0.4036, -0.1457, 0.2198), (-0.3816, -0.1477, 0.206), (-0.402, -0.1471, 0.2209), (-0.3789, -0.153, 0.2059), (-0.4006, -0.1488, 0.2221), (-0.3773, -0.1588, 0.2058), (-0.3996, -0.1509, 0.2235), (-0.3767, -0.1647, 0.2058), (-0.3991, -0.1531, 0.2249), (-0.3773, -0.1705, 0.2058), (-0.3991, -0.1552, 0.2261), (-0.3789, -0.1761, 0.206), (-0.3995, -0.1571, 0.2272), (-0.3816, -0.1811, 0.2062), (-0.4002, -0.1586, 0.228), (-0.3852, -0.1855, 0.2065), (-0.401, -0.1597, 0.2285), (-0.3895, -0.1891, 0.2068), (-0.4017, -0.1603, 0.2287), (-0.3945, -0.1917, 0.207), (-0.4022, -0.1605, 0.2288), (-0.3999, -0.1933, 0.2072)], [], [(32, 0, 1, 33), (33, 1, 2, 34), (34, 2, 3, 35), (35, 3, 4, 36), (36, 4, 5, 37), (37, 5, 6, 38), (38, 6, 7, 39), (39, 7, 8, 40), (40, 8, 9, 41), (41, 9, 10, 42), (42, 10, 11, 43), (43, 11, 12, 44), (44, 12, 13, 45), (45, 13, 14, 46), (46, 14, 15, 47), (47, 15, 16, 48), (48, 16, 17, 49), (49, 17, 18, 50), (50, 18, 19, 51), (51, 19, 20, 52), (52, 20, 21, 53), (53, 21, 22, 54), (54, 22, 23, 55), (55, 23, 24, 56), (56, 24, 25, 57), (57, 25, 26, 58), (58, 26, 27, 59), (59, 27, 28, 60), (60, 28, 29, 61), (61, 29, 30, 62), (1, 0, 31, 30, 29, 28, 27, 26, 25, 24, 23, 22, 21, 20, 19, 18, 17, 16, 15, 14, 13, 12, 11, 10, 9, 8, 7, 6, 5, 4, 3, 2), (62, 30, 31, 63), (63, 31, 0, 32), (127, 63, 32, 65), (67, 33, 34, 69), (125, 62, 63, 127), (123, 61, 62, 125), (121, 60, 61, 123), (119, 59, 60, 121), (117, 58, 59, 119), (115, 57, 58, 117), (113, 56, 57, 115), (111, 55, 56, 113), (109, 54, 55, 111), (107, 53, 54, 109), (105, 52, 53, 107), (103, 51, 52, 105), (101, 50, 51, 103), (99, 49, 50, 101), (97, 48, 49, 99), (95, 47, 48, 97), (93, 46, 47, 95), (91, 45, 46, 93), (89, 44, 45, 91), (87, 43, 44, 89), (85, 42, 43, 87), (83, 41, 42, 85), (81, 40, 41, 83), (79, 39, 40, 81), (77, 38, 39, 79), (75, 37, 38, 77), (73, 36, 37, 75), (71, 35, 36, 73), (69, 34, 35, 71), (64, 66, 68, 70, 72, 74, 76, 78, 80, 82, 84, 86, 88, 90, 92, 94, 96, 98, 100, 102, 104, 106, 108, 110, 112, 114, 116, 118, 120, 122, 124, 126), (65, 67, 66, 64), (67, 69, 68, 66), (69, 71, 70, 68), (71, 73, 72, 70), (73, 75, 74, 72), (75, 77, 76, 74), (77, 79, 78, 76), (79, 81, 80, 78), (81, 83, 82, 80), (83, 85, 84, 82), (85, 87, 86, 84), (87, 89, 88, 86), (89, 91, 90, 88), (91, 93, 92, 90), (93, 95, 94, 92), (95, 97, 96, 94), (97, 99, 98, 96), (99, 101, 100, 98), (101, 103, 102, 100), (103, 105, 104, 102), (105, 107, 106, 104), (107, 109, 108, 106), (109, 111, 110, 108), (111, 113, 112, 110), (113, 115, 114, 112), (115, 117, 116, 114), (117, 119, 118, 116), (119, 121, 120, 118), (121, 123, 122, 120), (123, 125, 124, 122), (125, 127, 126, 124), (127, 65, 64, 126), (65, 32, 33, 67)])
_uv = me_cylinder_001.uv_layers.new(name='UVMap')
_uv.uv.foreach_set('vector', [1.0, 0.75, 1.0, 1.0, 0.9688, 1.0, 0.9688, 0.75, 0.9688, 0.75, 0.9688, 1.0, 0.9375, 1.0, 0.9375, 0.75, 0.9375, 0.75, 0.9375, 1.0, 0.9062, 1.0, 0.9063, 0.75, 0.9063, 0.75, 0.9062, 1.0, 0.875, 1.0, 0.875, 0.75, 0.875, 0.75, 0.875, 1.0, 0.8438, 1.0, 0.8438, 0.75, 0.8438, 0.75, 0.8438, 1.0, 0.8125, 1.0, 0.8125, 0.75, 0.8125, 0.75, 0.8125, 1.0, 0.7812, 1.0, 0.7812, 0.75, 0.7812, 0.75, 0.7812, 1.0, 0.75, 1.0, 0.75, 0.75, 0.75, 0.75, 0.75, 1.0, 0.7188, 1.0, 0.7188, 0.75, 0.7188, 0.75, 0.7188, 1.0, 0.6875, 1.0, 0.6875, 0.75, 0.6875, 0.75, 0.6875, 1.0, 0.6562, 1.0, 0.6563, 0.75, 0.6563, 0.75, 0.6562, 1.0, 0.625, 1.0, 0.625, 0.75, 0.625, 0.75, 0.625, 1.0, 0.5938, 1.0, 0.5938, 0.75, 0.5938, 0.75, 0.5938, 1.0, 0.5625, 1.0, 0.5625, 0.75, 0.5625, 0.75, 0.5625, 1.0, 0.5312, 1.0, 0.5312, 0.75, 0.5312, 0.75, 0.5312, 1.0, 0.5, 1.0, 0.5, 0.75, 0.5, 0.75, 0.5, 1.0, 0.4688, 1.0, 0.4688, 0.75, 0.4688, 0.75, 0.4688, 1.0, 0.4375, 1.0, 0.4375, 0.75, 0.4375, 0.75, 0.4375, 1.0, 0.4062, 1.0, 0.4062, 0.75, 0.4062, 0.75, 0.4062, 1.0, 0.375, 1.0, 0.375, 0.75, 0.375, 0.75, 0.375, 1.0, 0.3438, 1.0, 0.3438, 0.75, 0.3438, 0.75, 0.3438, 1.0, 0.3125, 1.0, 0.3125, 0.75, 0.3125, 0.75, 0.3125, 1.0, 0.2812, 1.0, 0.2812, 0.75, 0.2812, 0.75, 0.2812, 1.0, 0.25, 1.0, 0.25, 0.75, 0.25, 0.75, 0.25, 1.0, 0.2188, 1.0, 0.2188, 0.75, 0.2188, 0.75, 0.2188, 1.0, 0.1875, 1.0, 0.1875, 0.75, 0.1875, 0.75, 0.1875, 1.0, 0.1562, 1.0, 0.1562, 0.75, 0.1562, 0.75, 0.1562, 1.0, 0.125, 1.0, 0.125, 0.75, 0.125, 0.75, 0.125, 1.0, 0.09375, 1.0, 0.09375, 0.75, 0.09375, 0.75, 0.09375, 1.0, 0.0625, 1.0, 0.0625, 0.75, 0.2968, 0.4854, 0.25, 0.49, 0.2032, 0.4854, 0.1582, 0.4717, 0.1167, 0.4496, 0.08029, 0.4197, 0.05045, 0.3833, 0.02827, 0.3418, 0.01461, 0.2968, 0.01, 0.25, 0.01461, 0.2032, 0.02827, 0.1582, 0.05045, 0.1167, 0.08029, 0.08029, 0.1167, 0.05045, 0.1582, 0.02827, 0.2032, 0.01461, 0.25, 0.01, 0.2968, 0.01461, 0.3418, 0.02827, 0.3833, 0.05045, 0.4197, 0.08029, 0.4496, 0.1167, 0.4717, 0.1582, 0.4854, 0.2032, 0.49, 0.25, 0.4854, 0.2968, 0.4717, 0.3418, 0.4496, 0.3833, 0.4197, 0.4197, 0.3833, 0.4496, 0.3418, 0.4717, 0.0625, 0.75, 0.0625, 1.0, 0.03125, 1.0, 0.03125, 0.75, 0.03125, 0.75, 0.03125, 1.0, 0.0, 1.0, 0.0, 0.75, 0.03125, 0.509, 0.03125, 0.75, 0.0, 0.75, 0.0, 0.5089, 0.9688, 0.509, 0.9688, 0.75, 0.9375, 0.75, 0.9375, 0.509, 0.0625, 0.509, 0.0625, 0.75, 0.03125, 0.75, 0.03125, 0.509, 0.09375, 0.5092, 0.09375, 0.75, 0.0625, 0.75, 0.0625, 0.509, 0.125, 0.5093, 0.125, 0.75, 0.09375, 0.75, 0.09375, 0.5092, 0.1562, 0.5095, 0.1562, 0.75, 0.125, 0.75, 0.125, 0.5093, 0.1875, 0.5096, 0.1875, 0.75, 0.1562, 0.75, 0.1562, 0.5095, 0.2188, 0.5097, 0.2188, 0.75, 0.1875, 0.75, 0.1875, 0.5096, 0.25, 0.5097, 0.25, 0.75, 0.2188, 0.75, 0.2188, 0.5097, 0.2812, 0.5097, 0.2812, 0.75, 0.25, 0.75, 0.25, 0.5097, 0.3125, 0.5097, 0.3125, 0.75, 0.2812, 0.75, 0.2812, 0.5097, 0.3437, 0.5096, 0.3438, 0.75, 0.3125, 0.75, 0.3125, 0.5097, 0.375, 0.5095, 0.375, 0.75, 0.3438, 0.75, 0.3438, 0.5096, 0.4062, 0.5094, 0.4062, 0.75, 0.375, 0.75, 0.375, 0.5095, 0.4375, 0.5094, 0.4375, 0.75, 0.4062, 0.75, 0.4062, 0.5094, 0.4688, 0.5093, 0.4688, 0.75, 0.4375, 0.75, 0.4375, 0.5094, 0.5, 0.5093, 0.5, 0.75, 0.4688, 0.75, 0.4688, 0.5093, 0.5312, 0.5093, 0.5312, 0.75, 0.5, 0.75, 0.5, 0.5093, 0.5625, 0.5094, 0.5625, 0.75, 0.5312, 0.75, 0.5312, 0.5093, 0.5937, 0.5094, 0.5938, 0.75, 0.5625, 0.75, 0.5625, 0.5094, 0.625, 0.5095, 0.625, 0.75, 0.5938, 0.75, 0.5938, 0.5094, 0.6563, 0.5096, 0.6563, 0.75, 0.625, 0.75, 0.625, 0.5095, 0.6875, 0.5097, 0.6875, 0.75, 0.6563, 0.75, 0.6562, 0.5096, 0.7188, 0.5097, 0.7188, 0.75, 0.6875, 0.75, 0.6875, 0.5097, 0.75, 0.5097, 0.75, 0.75, 0.7188, 0.75, 0.7188, 0.5097, 0.7812, 0.5097, 0.7812, 0.75, 0.75, 0.75, 0.75, 0.5097, 0.8125, 0.5096, 0.8125, 0.75, 0.7812, 0.75, 0.7812, 0.5097, 0.8438, 0.5095, 0.8438, 0.75, 0.8125, 0.75, 0.8125, 0.5096, 0.875, 0.5093, 0.875, 0.75, 0.8438, 0.75, 0.8438, 0.5095, 0.9062, 0.5092, 0.9063, 0.75, 0.875, 0.75, 0.875, 0.5093, 0.9375, 0.509, 0.9375, 0.75, 0.9063, 0.75, 0.9062, 0.5092, 0.75, 0.3333, 0.7528, 0.333, 0.7576, 0.3315, 0.765, 0.3276, 0.7746, 0.3197, 0.7846, 0.3075, 0.7934, 0.291, 0.7994, 0.2714, 0.8015, 0.25, 0.7994, 0.2286, 0.7934, 0.209, 0.7846, 0.1925, 0.7746, 0.1803, 0.765, 0.1724, 0.7576, 0.1685, 0.7528, 0.167, 0.75, 0.1667, 0.7472, 0.167, 0.7424, 0.1685, 0.735, 0.1724, 0.7254, 0.1803, 0.7154, 0.1925, 0.7066, 0.209, 0.7006, 0.2286, 0.6985, 0.25, 0.7006, 0.2714, 0.7066, 0.291, 0.7154, 0.3075, 0.7254, 0.3197, 0.735, 0.3276, 0.7424, 0.3315, 0.7472, 0.333, 1.0, 0.5089, 0.9688, 0.509, 0.9833, 0.5, 0.9852, 0.5, 0.9688, 0.509, 0.9375, 0.509, 0.9511, 0.5, 0.9544, 0.5, 0.9375, 0.509, 0.9062, 0.5092, 0.9186, 0.5, 0.9242, 0.5, 0.9062, 0.5092, 0.875, 0.5093, 0.8861, 0.5, 0.8943, 0.5, 0.875, 0.5093, 0.8438, 0.5095, 0.8537, 0.5, 0.8643, 0.5, 0.8438, 0.5095, 0.8125, 0.5096, 0.8217, 0.5, 0.8341, 0.5, 0.8125, 0.5096, 0.7812, 0.5097, 0.7899, 0.5, 0.8035, 0.5, 0.7812, 0.5097, 0.75, 0.5097, 0.7584, 0.5, 0.7727, 0.5, 0.75, 0.5097, 0.7188, 0.5097, 0.7273, 0.5, 0.7416, 0.5, 0.7188, 0.5097, 0.6875, 0.5097, 0.6965, 0.5, 0.7101, 0.5, 0.6875, 0.5097, 0.6562, 0.5096, 0.6659, 0.5, 0.6783, 0.5, 0.6563, 0.5096, 0.625, 0.5095, 0.6357, 0.5, 0.6463, 0.5, 0.625, 0.5095, 0.5938, 0.5094, 0.6057, 0.5, 0.6139, 0.5, 0.5937, 0.5094, 0.5625, 0.5094, 0.5758, 0.5, 0.5814, 0.5, 0.5625, 0.5094, 0.5312, 0.5093, 0.5456, 0.5, 0.5489, 0.5, 0.5312, 0.5093, 0.5, 0.5093, 0.5148, 0.5, 0.5167, 0.5, 0.5, 0.5093, 0.4688, 0.5093, 0.4833, 0.5, 0.4852, 0.5, 0.4688, 0.5093, 0.4375, 0.5094, 0.4511, 0.5, 0.4544, 0.5, 0.4375, 0.5094, 0.4062, 0.5094, 0.4186, 0.5, 0.4242, 0.5, 0.4062, 0.5094, 0.375, 0.5095, 0.3861, 0.5, 0.3943, 0.5, 0.375, 0.5095, 0.3438, 0.5096, 0.3537, 0.5, 0.3643, 0.5, 0.3437, 0.5096, 0.3125, 0.5097, 0.3217, 0.5, 0.3341, 0.5, 0.3125, 0.5097, 0.2812, 0.5097, 0.2899, 0.5, 0.3035, 0.5, 0.2812, 0.5097, 0.25, 0.5097, 0.2584, 0.5, 0.2727, 0.5, 0.25, 0.5097, 0.2188, 0.5097, 0.2273, 0.5, 0.2416, 0.5, 0.2188, 0.5097, 0.1875, 0.5096, 0.1965, 0.5, 0.2101, 0.5, 0.1875, 0.5096, 0.1562, 0.5095, 0.1659, 0.5, 0.1783, 0.5, 0.1562, 0.5095, 0.125, 0.5093, 0.1357, 0.5, 0.1463, 0.5, 0.125, 0.5093, 0.09375, 0.5092, 0.1057, 0.5, 0.1139, 0.5, 0.09375, 0.5092, 0.0625, 0.509, 0.07575, 0.5, 0.08136, 0.5, 0.0625, 0.509, 0.03125, 0.509, 0.04556, 0.5, 0.04885, 0.5, 0.03125, 0.509, 0.0, 0.5089, 0.0148, 0.5, 0.0167, 0.5, 1.0, 0.5089, 1.0, 0.75, 0.9688, 0.75, 0.9688, 0.509])
me_cylinder_001.use_remesh_fix_poles = True
me_cylinder_001.use_remesh_preserve_attributes = False
me_cylinder_001.use_mirror_vertex_groups = False
me_cylinder_001.update()
me_cube_001 = bpy.data.meshes.new('Cube.001')
me_cube_001.from_pydata([(-0.4648, -0.1005, 0.1841), (-0.4648, -0.5532, 0.44), (-0.4648, -0.09513, 0.1936), (-0.4648, -0.5479, 0.4494), (0.4828, -0.1005, 0.1841), (0.4828, -0.5532, 0.44), (0.4828, -0.09513, 0.1936), (0.4828, -0.5479, 0.4494), (-0.2729, -0.2955, 0.2943), (-0.279, -0.2948, 0.2939), (-0.2729, -0.3042, 0.3117), (-0.281, -0.3033, 0.3112), (-0.2846, -0.2928, 0.2928), (-0.2885, -0.3006, 0.3097), (-0.2893, -0.2897, 0.291), (-0.2947, -0.2965, 0.3074), (-0.2929, -0.2858, 0.2889), (-0.2994, -0.2914, 0.3045), (-0.2952, -0.2816, 0.2865), (-0.3025, -0.2857, 0.3013), (-0.2963, -0.2772, 0.284), (-0.304, -0.2799, 0.298), (-0.2963, -0.273, 0.2816), (-0.3041, -0.2743, 0.2949), (-0.2955, -0.2691, 0.2794), (-0.3029, -0.2691, 0.2919), (-0.2939, -0.2656, 0.2774), (-0.3008, -0.2645, 0.2893), (-0.2917, -0.2626, 0.2757), (-0.2979, -0.2604, 0.287), (-0.2891, -0.26, 0.2743), (-0.2945, -0.257, 0.2851), (-0.2862, -0.258, 0.2731), (-0.2906, -0.2543, 0.2835), (-0.2831, -0.2564, 0.2722), (-0.2864, -0.2522, 0.2823), (-0.2798, -0.2553, 0.2716), (-0.282, -0.2507, 0.2815), (-0.2764, -0.2546, 0.2712), (-0.2775, -0.2498, 0.281), (-0.2729, -0.2544, 0.2711), (-0.2729, -0.2495, 0.2808), (-0.2695, -0.2546, 0.2712), (-0.2684, -0.2498, 0.281), (-0.2661, -0.2553, 0.2716), (-0.2639, -0.2507, 0.2815), (-0.2628, -0.2564, 0.2722), (-0.2595, -0.2522, 0.2823), (-0.2597, -0.258, 0.2731), (-0.2553, -0.2543, 0.2835), (-0.2568, -0.26, 0.2743), (-0.2514, -0.257, 0.2851), (-0.2542, -0.2626, 0.2757), (-0.248, -0.2604, 0.287), (-0.252, -0.2656, 0.2774), (-0.2451, -0.2645, 0.2893), (-0.2504, -0.2691, 0.2794), (-0.243, -0.2691, 0.2919), (-0.2496, -0.273, 0.2816), (-0.2418, -0.2743, 0.2949), (-0.2496, -0.2772, 0.284), (-0.2419, -0.2799, 0.298), (-0.2507, -0.2816, 0.2865), (-0.2434, -0.2857, 0.3013), (-0.253, -0.2858, 0.2889), (-0.2465, -0.2914, 0.3045), (-0.2566, -0.2897, 0.291), (-0.2512, -0.2965, 0.3074), (-0.2613, -0.2928, 0.2928), (-0.2574, -0.3006, 0.3097), (-0.2669, -0.2948, 0.2939), (-0.2649, -0.3033, 0.3112)], [], [(0, 1, 3, 2), (6, 7, 5, 4), (2, 6, 4, 0), (7, 3, 1, 5), (8, 9, 11, 10), (13, 11, 9, 12), (15, 13, 12, 14), (17, 15, 14, 16), (19, 17, 16, 18), (21, 19, 18, 20), (23, 21, 20, 22), (25, 23, 22, 24), (27, 25, 24, 26), (29, 27, 26, 28), (31, 29, 28, 30), (33, 31, 30, 32), (35, 33, 32, 34), (34, 36, 37, 35), (36, 38, 39, 37), (39, 38, 40, 41), (42, 43, 41, 40), (44, 45, 43, 42), (46, 47, 45, 44), (47, 46, 48, 49), (49, 48, 50, 51), (51, 50, 52, 53), (53, 52, 54, 55), (55, 54, 56, 57), (57, 56, 58, 59), (59, 58, 60, 61), (61, 60, 62, 63), (63, 62, 64, 65), (65, 64, 66, 67), (67, 66, 68, 69), (68, 70, 71, 69), (10, 71, 70, 8), (37, 2, 3, 11, 13, 15, 17, 19, 21, 23, 25, 27, 29, 31, 33, 35), (3, 7, 6, 2, 37, 39, 41, 43, 45, 47, 49, 51, 53, 55, 57, 59, 61, 63, 65, 67, 69, 71, 10, 11), (38, 36, 0, 4, 5, 1, 9, 8, 70, 68, 66, 64, 62, 60, 58, 56, 54, 52, 50, 48, 46, 44, 42, 40), (12, 9, 1, 0, 36, 34, 32, 30, 28, 26, 24, 22, 20, 18, 16, 14)])
_uv = me_cube_001.uv_layers.new(name='UVMap')
_uv.uv.foreach_set('vector', [0.375, 0.0, 0.625, 0.0, 0.625, 0.25, 0.375, 0.25, 0.375, 0.5, 0.625, 0.5, 0.625, 0.75, 0.375, 0.75, 0.125, 0.5, 0.375, 0.5, 0.375, 0.75, 0.125, 0.75, 0.625, 0.5, 0.875, 0.5, 0.875, 0.75, 0.625, 0.75, 0.25, 0.4029, 0.2796, 0.3989, 0.2894, 0.4481, 0.25, 0.4535, 0.3256, 0.4325, 0.2894, 0.4481, 0.2796, 0.3989, 0.3068, 0.3872, 0.356, 0.4087, 0.3256, 0.4325, 0.3068, 0.3872, 0.3297, 0.3692, 0.379, 0.379, 0.356, 0.4087, 0.3297, 0.3692, 0.347, 0.347, 0.394, 0.3462, 0.379, 0.379, 0.347, 0.347, 0.3582, 0.3223, 0.4012, 0.3126, 0.394, 0.3462, 0.3582, 0.3223, 0.3637, 0.2971, 0.4015, 0.2801, 0.4012, 0.3126, 0.3637, 0.2971, 0.3639, 0.2727, 0.396, 0.25, 0.4015, 0.2801, 0.3639, 0.2727, 0.3597, 0.25, 0.3857, 0.223, 0.396, 0.25, 0.3597, 0.25, 0.352, 0.2297, 0.3717, 0.1996, 0.3857, 0.223, 0.352, 0.2297, 0.3415, 0.2121, 0.3549, 0.1799, 0.3717, 0.1996, 0.3415, 0.2121, 0.3289, 0.1973, 0.336, 0.164, 0.3549, 0.1799, 0.3289, 0.1973, 0.3147, 0.1853, 0.3157, 0.1517, 0.336, 0.164, 0.3147, 0.1853, 0.2994, 0.1761, 0.2994, 0.1761, 0.2833, 0.1696, 0.2943, 0.143, 0.3157, 0.1517, 0.2833, 0.1696, 0.2668, 0.1657, 0.2723, 0.1379, 0.2943, 0.143, 0.2723, 0.1379, 0.2668, 0.1657, 0.25, 0.1644, 0.25, 0.1362, 0.2332, 0.1657, 0.2277, 0.1379, 0.25, 0.1362, 0.25, 0.1644, 0.2167, 0.1696, 0.2057, 0.143, 0.2277, 0.1379, 0.2332, 0.1657, 0.2006, 0.1761, 0.1843, 0.1517, 0.2057, 0.143, 0.2167, 0.1696, 0.1843, 0.1517, 0.2006, 0.1761, 0.1853, 0.1853, 0.164, 0.164, 0.164, 0.164, 0.1853, 0.1853, 0.1711, 0.1973, 0.1451, 0.1799, 0.1451, 0.1799, 0.1711, 0.1973, 0.1585, 0.2121, 0.1283, 0.1996, 0.1283, 0.1996, 0.1585, 0.2121, 0.148, 0.2297, 0.1143, 0.223, 0.1143, 0.223, 0.148, 0.2297, 0.1403, 0.25, 0.104, 0.25, 0.104, 0.25, 0.1403, 0.25, 0.1361, 0.2727, 0.09846, 0.2801, 0.09846, 0.2801, 0.1361, 0.2727, 0.1363, 0.2971, 0.09877, 0.3126, 0.09877, 0.3126, 0.1363, 0.2971, 0.1418, 0.3223, 0.106, 0.3462, 0.106, 0.3462, 0.1418, 0.3223, 0.153, 0.347, 0.121, 0.379, 0.121, 0.379, 0.153, 0.347, 0.1703, 0.3692, 0.144, 0.4087, 0.144, 0.4087, 0.1703, 0.3692, 0.1932, 0.3872, 0.1744, 0.4325, 0.1932, 0.3872, 0.2204, 0.3989, 0.2106, 0.4481, 0.1744, 0.4325, 0.25, 0.4535, 0.2106, 0.4481, 0.2204, 0.3989, 0.25, 0.4029, 0.4609, 0.2982, 0.375, 0.25, 0.625, 0.25, 0.4899, 0.2985, 0.4885, 0.2965, 0.4862, 0.2949, 0.4834, 0.2936, 0.4802, 0.2928, 0.477, 0.2924, 0.4739, 0.2924, 0.4711, 0.2927, 0.4685, 0.2933, 0.4663, 0.294, 0.4644, 0.2949, 0.4629, 0.2959, 0.4617, 0.297, 0.625, 0.25, 0.625, 0.5, 0.375, 0.5, 0.375, 0.25, 0.4609, 0.2982, 0.4604, 0.2994, 0.4602, 0.3006, 0.4604, 0.3018, 0.4609, 0.303, 0.4617, 0.3042, 0.4629, 0.3053, 0.4644, 0.3063, 0.4663, 0.3072, 0.4685, 0.308, 0.4711, 0.3085, 0.4739, 0.3088, 0.477, 0.3088, 0.4802, 0.3084, 0.4834, 0.3076, 0.4862, 0.3063, 0.4885, 0.3047, 0.4899, 0.3027, 0.4904, 0.3006, 0.4899, 0.2985, 0.4601, 0.9503, 0.4605, 0.9512, 0.375, 1.0, 0.375, 0.75, 0.625, 0.75, 0.625, 1.0, 0.4823, 0.951, 0.4827, 0.9494, 0.4823, 0.9478, 0.4812, 0.9463, 0.4795, 0.9451, 0.4773, 0.9441, 0.475, 0.9435, 0.4726, 0.9432, 0.4703, 0.9432, 0.4681, 0.9435, 0.4662, 0.9439, 0.4645, 0.9444, 0.4631, 0.9451, 0.462, 0.9459, 0.4611, 0.9467, 0.4605, 0.9476, 0.4601, 0.9485, 0.46, 0.9494, 0.4812, 0.9525, 0.4823, 0.951, 0.625, 1.0, 0.375, 1.0, 0.4605, 0.9512, 0.4611, 0.9521, 0.462, 0.9529, 0.4631, 0.9537, 0.4645, 0.9544, 0.4662, 0.9549, 0.4681, 0.9553, 0.4703, 0.9556, 0.4726, 0.9556, 0.475, 0.9553, 0.4773, 0.9546, 0.4795, 0.9537])
me_cube_001.use_remesh_fix_poles = True
me_cube_001.use_remesh_preserve_attributes = False
me_cube_001.use_mirror_vertex_groups = False
me_cube_001.update()
me_cube_004 = bpy.data.meshes.new('Cube.004')
me_cube_004.from_pydata([(-0.2962, -0.328, 0.3263), (-0.2962, -0.4144, 0.5729), (-0.2962, -0.3396, 0.3222), (-0.2962, -0.4261, 0.5688), (0.3142, -0.328, 0.3263), (0.3142, -0.4144, 0.5729), (0.3142, -0.3396, 0.3222), (0.3142, -0.4261, 0.5688)], [], [(0, 1, 3, 2), (2, 3, 7, 6), (6, 7, 5, 4), (4, 5, 1, 0), (2, 6, 4, 0), (7, 3, 1, 5)])
_uv = me_cube_004.uv_layers.new(name='UVMap')
_uv.uv.foreach_set('vector', [0.375, 0.0, 0.625, 0.0, 0.625, 0.25, 0.375, 0.25, 0.375, 0.25, 0.625, 0.25, 0.625, 0.5, 0.375, 0.5, 0.375, 0.5, 0.625, 0.5, 0.625, 0.75, 0.375, 0.75, 0.375, 0.75, 0.625, 0.75, 0.625, 1.0, 0.375, 1.0, 0.125, 0.5, 0.375, 0.5, 0.375, 0.75, 0.125, 0.75, 0.625, 0.5, 0.875, 0.5, 0.875, 0.75, 0.625, 0.75])
me_cube_004.use_remesh_fix_poles = True
me_cube_004.use_remesh_preserve_attributes = False
me_cube_004.use_mirror_vertex_groups = False
me_cube_004.update()
me_cube_005 = bpy.data.meshes.new('Cube.005')
me_cube_005.from_pydata([(-0.3484, -0.2379, -0.738), (-0.3574, -0.7185, -0.73), (-0.3799, -0.3706, -0.7302), (-0.3562, -0.6999, -0.7307), (-0.3924, -0.88, -0.7116), (-0.3794, -0.3626, -0.7305), (-0.3571, -0.6271, -0.673), (-0.3484, -0.1354, -0.6654), (-0.3799, -0.2774, -0.6732), (-0.3573, -0.6296, -0.6731), (-0.3794, -0.2684, -0.6729), (-0.3924, -0.8521, -0.6918), (-0.3571, 0.7613, -0.7304), (-0.3484, 0.2696, -0.738), (-0.3799, 0.4116, -0.7302), (-0.3573, 0.7639, -0.7303), (-0.3794, 0.4027, -0.7305), (-0.3924, 0.9863, -0.7116), (-0.3484, 0.3722, -0.6654), (-0.3574, 0.8528, -0.6734), (-0.3799, 0.5048, -0.6732), (-0.3562, 0.8342, -0.6727), (-0.3924, 1.014, -0.6918), (-0.3794, 0.4968, -0.6729), (-0.3064, -0.7185, -0.73), (-0.3155, -0.2379, -0.738), (-0.284, -0.3706, -0.7302), (-0.3077, -0.6999, -0.7307), (-0.2845, -0.3626, -0.7305), (-0.2715, -0.88, -0.7116), (-0.3155, -0.1354, -0.6654), (-0.3067, -0.6271, -0.673), (-0.284, -0.2774, -0.6732), (-0.3066, -0.6296, -0.6731), (-0.2715, -0.8521, -0.6918), (-0.2845, -0.2684, -0.6729), (-0.284, 0.4116, -0.7302), (-0.3155, 0.2696, -0.738), (-0.3067, 0.7613, -0.7304), (-0.2845, 0.4027, -0.7305), (-0.3066, 0.7639, -0.7303), (-0.2715, 0.9863, -0.7116), (-0.3155, 0.3722, -0.6654), (-0.284, 0.5048, -0.6732), (-0.3064, 0.8528, -0.6734), (-0.2845, 0.4968, -0.6729), (-0.2715, 1.014, -0.6918), (-0.3077, 0.8342, -0.6727)], [], [(31, 6, 9, 33), (43, 32, 35, 45), (38, 12, 15, 40), (29, 34, 11, 4), (19, 44, 47, 21), (1, 24, 27, 3), (42, 18, 7, 30), (17, 22, 46, 41), (26, 36, 39, 28), (41, 46, 34, 29), (4, 11, 22, 17), (8, 20, 23, 10), (14, 2, 5, 16), (0, 1, 2), (3, 4, 5), (6, 7, 8), (9, 10, 11), (12, 13, 14), (15, 16, 17), (18, 19, 20), (21, 22, 23), (24, 25, 26), (27, 28, 29), (30, 31, 32), (33, 34, 35), (36, 37, 38), (39, 40, 41), (42, 43, 44), (45, 46, 47), (15, 12, 14, 16), (13, 0, 2, 14), (1, 3, 5, 2), (4, 17, 16, 5), (9, 6, 8, 10), (7, 18, 20, 8), (19, 21, 23, 20), (22, 11, 10, 23), (39, 36, 38, 40), (37, 13, 12, 38), (17, 41, 40, 15), (18, 42, 44, 19), (43, 45, 47, 44), (46, 22, 21, 47), (27, 24, 26, 28), (25, 37, 36, 26), (41, 29, 28, 39), (42, 30, 32, 43), (31, 33, 35, 32), (34, 46, 45, 35), (0, 25, 24, 1), (29, 4, 3, 27), (30, 7, 6, 31), (11, 34, 33, 9), (13, 37, 25, 0)])
_uv = me_cube_005.uv_layers.new(name='UVMap')
_uv.uv.foreach_set('vector', [0.6979, 0.7234, 0.8021, 0.7234, 0.8024, 0.7237, 0.6976, 0.7237, 0.6239, 0.5718, 0.6239, 0.6765, 0.6262, 0.6754, 0.6262, 0.5729, 0.3021, 0.5266, 0.1979, 0.5266, 0.1976, 0.5263, 0.3024, 0.5263, 0.4659, 0.75, 0.5341, 0.75, 0.5341, 1.0, 0.4659, 1.0, 0.8027, 0.5251, 0.6973, 0.5251, 0.6999, 0.5277, 0.8001, 0.5277, 0.1973, 0.7249, 0.3027, 0.7249, 0.3001, 0.7223, 0.1999, 0.7223, 0.716, 0.591, 0.784, 0.591, 0.784, 0.659, 0.716, 0.659, 0.4659, 0.25, 0.5341, 0.25, 0.5341, 0.5, 0.4659, 0.5, 0.3761, 0.6782, 0.3761, 0.5735, 0.3738, 0.5746, 0.3738, 0.6771, 0.4659, 0.5, 0.5341, 0.5, 0.5341, 0.75, 0.4659, 0.75, 0.4659, 0.0, 0.5341, 0.0, 0.5341, 0.25, 0.4659, 0.25, 0.8491, 0.6769, 0.8491, 0.5729, 0.848, 0.5739, 0.848, 0.6758, 0.1509, 0.5731, 0.1509, 0.6771, 0.152, 0.6761, 0.152, 0.5742, 0.216, 0.659, 0.1973, 0.7249, 0.1509, 0.6771, 0.1763, 0.7207, 0.125, 0.745, 0.167, 0.7074, 0.8021, 0.7234, 0.784, 0.659, 0.8491, 0.6769, 0.8256, 0.7248, 0.875, 0.6748, 0.875, 0.75, 0.1979, 0.5266, 0.216, 0.591, 0.1509, 0.5731, 0.1744, 0.5252, 0.1681, 0.5431, 0.125, 0.5, 0.784, 0.591, 0.8027, 0.5251, 0.8491, 0.5729, 0.8237, 0.5293, 0.875, 0.505, 0.833, 0.5426, 0.3027, 0.7234, 0.284, 0.6972, 0.3222, 0.6768, 0.3001, 0.7223, 0.333, 0.708, 0.375, 0.75, 0.716, 0.6781, 0.6665, 0.7085, 0.667, 0.708, 0.6976, 0.7237, 0.625, 0.75, 0.6681, 0.7069, 0.3491, 0.572, 0.3222, 0.591, 0.3021, 0.5528, 0.3738, 0.5746, 0.3455, 0.5411, 0.4278, 0.5, 0.716, 0.5719, 0.6659, 0.5409, 0.6973, 0.5528, 0.652, 0.5499, 0.625, 0.5, 0.6691, 0.5441, 0.1976, 0.5263, 0.1979, 0.5266, 0.1509, 0.5731, 0.152, 0.5742, 0.216, 0.591, 0.216, 0.659, 0.1509, 0.6771, 0.1509, 0.5731, 0.1973, 0.7249, 0.1999, 0.7223, 0.152, 0.6761, 0.1509, 0.6771, 0.125, 0.745, 0.125, 0.5, 0.152, 0.5742, 0.152, 0.6761, 0.8024, 0.7237, 0.8021, 0.7234, 0.8491, 0.6769, 0.848, 0.6758, 0.784, 0.659, 0.784, 0.591, 0.8491, 0.5729, 0.8491, 0.6769, 0.8027, 0.5251, 0.8001, 0.5277, 0.848, 0.5739, 0.8491, 0.5729, 0.875, 0.505, 0.875, 0.75, 0.848, 0.6758, 0.848, 0.5739, 0.3319, 0.5431, 0.333, 0.542, 0.3021, 0.5266, 0.3024, 0.5263, 0.284, 0.591, 0.216, 0.591, 0.1979, 0.5266, 0.3021, 0.5266, 0.125, 0.5, 0.375, 0.5, 0.3024, 0.5263, 0.1976, 0.5263, 0.784, 0.591, 0.716, 0.591, 0.6973, 0.5251, 0.8027, 0.5251, 0.6659, 0.5409, 0.667, 0.542, 0.6999, 0.5277, 0.6973, 0.5251, 0.625, 0.5, 0.875, 0.5, 0.8001, 0.5277, 0.6999, 0.5277, 0.3001, 0.7223, 0.3027, 0.7249, 0.3341, 0.7091, 0.333, 0.708, 0.284, 0.659, 0.284, 0.591, 0.3761, 0.5735, 0.3761, 0.6782, 0.4659, 0.5, 0.4659, 0.75, 0.3738, 0.6771, 0.3738, 0.5746, 0.716, 0.591, 0.716, 0.659, 0.6239, 0.6765, 0.6239, 0.5718, 0.6979, 0.7234, 0.6976, 0.7237, 0.6681, 0.7069, 0.667, 0.708, 0.5341, 0.75, 0.5341, 0.5, 0.6262, 0.5729, 0.6262, 0.6754, 0.216, 0.659, 0.284, 0.659, 0.3027, 0.7249, 0.1973, 0.7249, 0.375, 0.75, 0.125, 0.75, 0.1999, 0.7223, 0.3001, 0.7223, 0.716, 0.659, 0.784, 0.659, 0.8021, 0.7234, 0.6979, 0.7234, 0.875, 0.75, 0.625, 0.75, 0.6976, 0.7237, 0.8024, 0.7237, 0.216, 0.591, 0.284, 0.591, 0.284, 0.659, 0.216, 0.659])
me_cube_005.use_remesh_fix_poles = True
me_cube_005.use_remesh_preserve_attributes = False
me_cube_005.use_mirror_vertex_groups = False
me_cube_005.update()

# ---- objects
ob_esqueleto = bpy.data.objects.new('Esqueleto', me_cube)
ob_cinta = bpy.data.objects.new('cinta', me_cube_002)
ob_motor = bpy.data.objects.new('motor', me_cylinder)
ob_aletas = bpy.data.objects.new('aletas', me_cube_003)
ob_brazos = bpy.data.objects.new('brazos', me_cylinder_001)
ob_mesa = bpy.data.objects.new('mesa', me_cube_001)
ob_tablet = bpy.data.objects.new('tablet', me_cube_004)
ob_protector = bpy.data.objects.new('protector', me_cube_005)

# ---- transforms, parenting, visibility, modifiers, constraints
ob_esqueleto.location = (0.0, 0.0, 0.0)
ob_esqueleto.scale = (0.47, 0.92, 0.745)
ob_esqueleto.lock_rotations_4d = False
ob_esqueleto.empty_display_type = 'ARROWS'
ob_esqueleto.display_type = 'WIRE'
ob_esqueleto.lineart.crease_threshold = 0.0
ob_cinta.location = (0.0, 0.0, -1.065)
ob_cinta.scale = (0.3053, 0.866, -0.02142)
ob_cinta.lineart.crease_threshold = 0.0
ob_motor.location = (0.0, -0.6969, -0.7108)
ob_motor.rotation_euler = (1.571, -4.371e-08, 1.571)
ob_motor.scale = (0.2194, 0.1252, 0.3044)
ob_motor.lineart.crease_threshold = 0.0
ob_aletas.location = (0.0, 0.0, 0.0)
ob_aletas.scale = (1.069, 1.0, 1.0)
ob_aletas.lineart.crease_threshold = 0.0
_m = ob_aletas.modifiers.new('Mirror', 'MIRROR')
ob_brazos.location = (0.0, 0.0, 0.0)
ob_brazos.scale = (1.069, 1.0, 1.0)
ob_brazos.lineart.crease_threshold = 0.0
_m = ob_brazos.modifiers.new('Mirror', 'MIRROR')
ob_mesa.location = (0.0, 0.0, 0.0)
ob_mesa.scale = (1.069, 1.0, 1.0)
ob_mesa.lineart.crease_threshold = 0.0
ob_tablet.location = (0.0, 0.0, 0.0)
ob_tablet.scale = (1.069, 1.0, 1.0)
ob_tablet.lineart.crease_threshold = 0.0
_m = ob_tablet.modifiers.new('Mirror', 'MIRROR')
ob_protector.location = (0.0, 0.0, 0.0)
ob_protector.lineart.crease_threshold = 0.0
_m = ob_protector.modifiers.new('Mirror', 'MIRROR')

# ---- collection membership
col_collection.objects.link(ob_esqueleto)
col_collection.objects.link(ob_cinta)
col_collection.objects.link(ob_motor)
col_collection.objects.link(ob_aletas)
col_collection.objects.link(ob_brazos)
col_collection.objects.link(ob_mesa)
col_collection.objects.link(ob_tablet)
col_collection.objects.link(ob_protector)

# ---- scene / render settings (as saved in the file)
scene.frame_start = 1; scene.frame_end = 250; scene.frame_set(3)
scene.render.engine = 'BLENDER_EEVEE_NEXT'
scene.cycles.use_denoising = False
scene.cycles.samples = 128
scene.cycles.sampling_pattern = 'TABULATED_SOBOL'
scene.cycles.use_adaptive_sampling = False
scene.cycles.use_light_tree = False
scene.view_settings.view_transform = 'Filmic'
bpy.context.view_layer.update()

# ---- added for rendering (the .blend has no active camera and no usable light): camera, sun
cam_auto = bpy.data.cameras.new('AutoCamera')
cam_auto.lens = 50.0
cam_auto.sensor_width = 36.0
cam_auto.clip_end = 1000.0
ob_auto_camera = bpy.data.objects.new('AutoCamera', cam_auto)
scene.collection.objects.link(ob_auto_camera)
ob_auto_camera.location = (2.46354, -2.89752, 1.95521)
ob_auto_camera.rotation_euler = (1.09748, -7.21219e-08, 0.694738)
scene.camera = ob_auto_camera
light_auto_sun = bpy.data.lights.new('AutoSun', 'SUN')
light_auto_sun.energy = 3.0
light_auto_sun.angle = 0.0523599
ob_auto_sun = bpy.data.objects.new('AutoSun', light_auto_sun)
scene.collection.objects.link(ob_auto_sun)
ob_auto_sun.rotation_euler = (0.872665, 0.174533, 0.523599)
bpy.context.view_layer.update()
